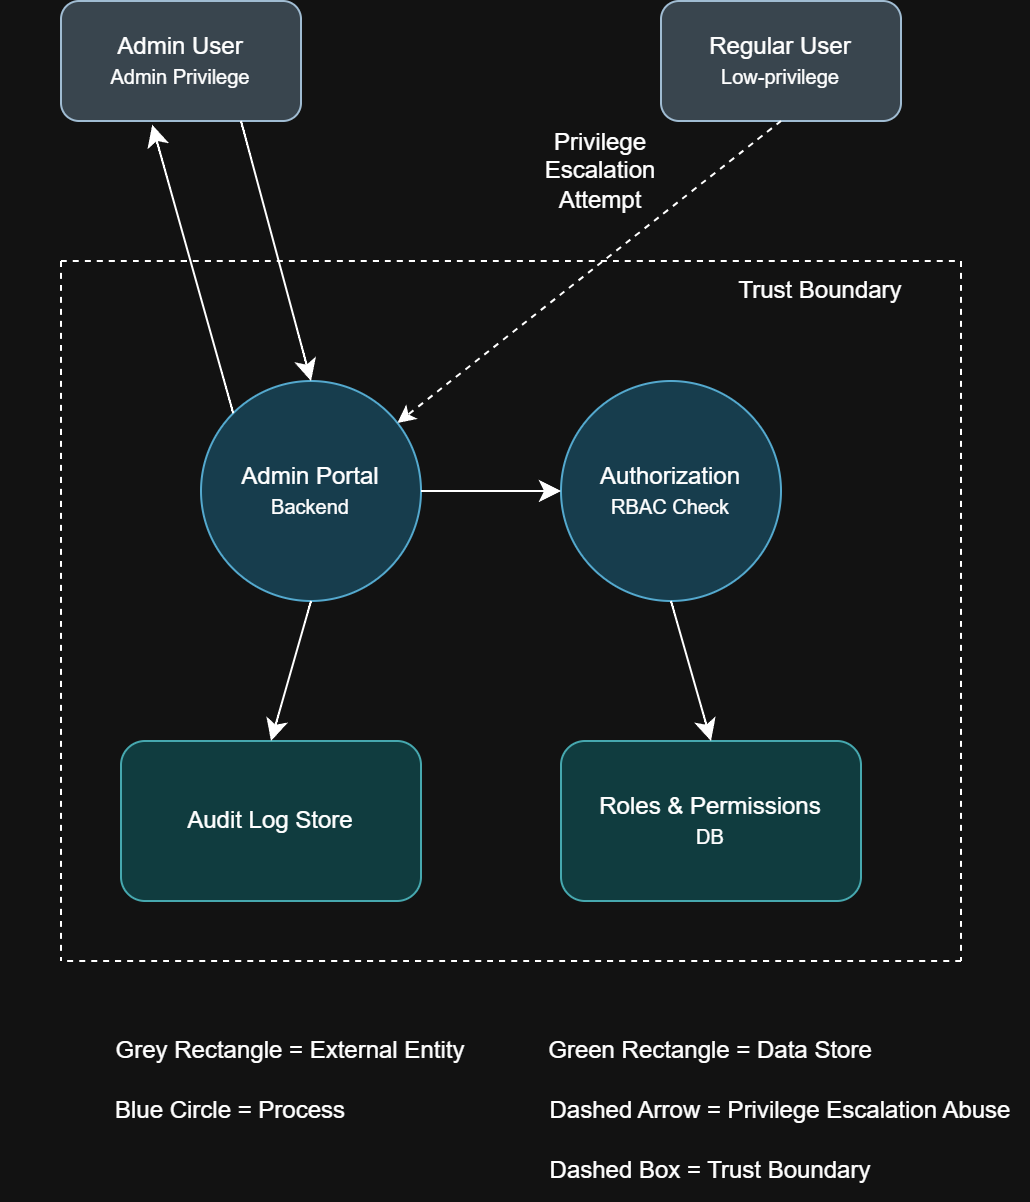

The diagram above was exported from draw.io. Its source (the exported page's mxGraphModel, read from the mxfile embedded in the PNG):
<mxGraphModel dx="646" dy="1134" grid="1" gridSize="10" guides="1" tooltips="1" connect="1" arrows="1" fold="1" page="1" pageScale="1" pageWidth="850" pageHeight="1100" math="0" shadow="0">
  <root>
    <mxCell id="0" />
    <mxCell id="1" parent="0" />
    <mxCell id="jz3Rc9TDaRQdz9fXRKgX-1" parent="1" style="rounded=1;whiteSpace=wrap;html=1;fillColor=#bac8d3;strokeColor=#23445d;" value="Admin User&lt;br&gt;&lt;font size=&quot;1&quot;&gt;Admin Privilege&lt;/font&gt;" vertex="1">
      <mxGeometry height="60" width="120" x="140" y="70" as="geometry" />
    </mxCell>
    <mxCell id="KEueB_4ycX7NNRNP9coq-1" parent="1" style="rounded=1;whiteSpace=wrap;html=1;fillColor=#bac8d3;strokeColor=#23445d;" value="Regular User&lt;br&gt;&lt;font size=&quot;1&quot;&gt;Low-privilege&lt;/font&gt;" vertex="1">
      <mxGeometry height="60" width="120" x="440" y="70" as="geometry" />
    </mxCell>
    <mxCell id="KEueB_4ycX7NNRNP9coq-2" parent="1" style="ellipse;whiteSpace=wrap;html=1;aspect=fixed;fillColor=#b1ddf0;strokeColor=#10739e;" value="Admin Portal&lt;br&gt;&lt;font size=&quot;1&quot;&gt;Backend&lt;/font&gt;" vertex="1">
      <mxGeometry height="110" width="110" x="210" y="260" as="geometry" />
    </mxCell>
    <mxCell id="KEueB_4ycX7NNRNP9coq-3" parent="1" style="ellipse;whiteSpace=wrap;html=1;aspect=fixed;fillColor=#b1ddf0;strokeColor=#10739e;" value="Authorization&lt;br&gt;&lt;font size=&quot;1&quot;&gt;RBAC Check&lt;/font&gt;" vertex="1">
      <mxGeometry height="110" width="110" x="390" y="260" as="geometry" />
    </mxCell>
    <mxCell id="KEueB_4ycX7NNRNP9coq-4" parent="1" style="rounded=1;whiteSpace=wrap;html=1;fillColor=#b0e3e6;strokeColor=#0e8088;" value="Audit Log Store" vertex="1">
      <mxGeometry height="80" width="150" x="170" y="440" as="geometry" />
    </mxCell>
    <mxCell id="KEueB_4ycX7NNRNP9coq-5" parent="1" style="rounded=1;whiteSpace=wrap;html=1;fillColor=#b0e3e6;strokeColor=#0e8088;" value="Roles &amp;amp; Permissions&lt;div&gt;&lt;font size=&quot;1&quot;&gt;DB&lt;/font&gt;&lt;/div&gt;" vertex="1">
      <mxGeometry height="80" width="150" x="390" y="440" as="geometry" />
    </mxCell>
    <mxCell id="KEueB_4ycX7NNRNP9coq-8" edge="1" parent="1" style="endArrow=none;dashed=1;html=1;rounded=0;fontSize=12;startSize=8;endSize=8;curved=1;" value="">
      <mxGeometry height="50" relative="1" width="50" as="geometry">
        <mxPoint x="140" y="200" as="sourcePoint" />
        <mxPoint x="590" y="200" as="targetPoint" />
      </mxGeometry>
    </mxCell>
    <mxCell id="KEueB_4ycX7NNRNP9coq-9" edge="1" parent="1" style="endArrow=none;dashed=1;html=1;rounded=0;fontSize=12;startSize=8;endSize=8;curved=1;" value="">
      <mxGeometry height="50" relative="1" width="50" as="geometry">
        <mxPoint x="590" y="200" as="sourcePoint" />
        <mxPoint x="590" y="550" as="targetPoint" />
      </mxGeometry>
    </mxCell>
    <mxCell id="KEueB_4ycX7NNRNP9coq-10" edge="1" parent="1" style="endArrow=none;dashed=1;html=1;rounded=0;fontSize=12;startSize=8;endSize=8;curved=1;" value="">
      <mxGeometry height="50" relative="1" width="50" as="geometry">
        <mxPoint x="590" y="550" as="sourcePoint" />
        <mxPoint x="140" y="550" as="targetPoint" />
      </mxGeometry>
    </mxCell>
    <mxCell id="KEueB_4ycX7NNRNP9coq-11" edge="1" parent="1" style="endArrow=none;dashed=1;html=1;rounded=0;fontSize=12;startSize=8;endSize=8;curved=1;" value="">
      <mxGeometry height="50" relative="1" width="50" as="geometry">
        <mxPoint x="140" y="200" as="sourcePoint" />
        <mxPoint x="140" y="550" as="targetPoint" />
      </mxGeometry>
    </mxCell>
    <mxCell id="KEueB_4ycX7NNRNP9coq-12" edge="1" parent="1" style="endArrow=classic;html=1;rounded=0;fontSize=12;startSize=8;endSize=8;curved=1;entryX=0.5;entryY=0;entryDx=0;entryDy=0;" target="KEueB_4ycX7NNRNP9coq-4" value="">
      <mxGeometry height="50" relative="1" width="50" as="geometry">
        <mxPoint x="265" y="370" as="sourcePoint" />
        <mxPoint x="360" y="360" as="targetPoint" />
      </mxGeometry>
    </mxCell>
    <mxCell id="KEueB_4ycX7NNRNP9coq-13" edge="1" parent="1" source="KEueB_4ycX7NNRNP9coq-3" style="endArrow=classic;html=1;rounded=0;fontSize=12;startSize=8;endSize=8;curved=1;entryX=0.5;entryY=0;entryDx=0;entryDy=0;exitX=0.5;exitY=1;exitDx=0;exitDy=0;" target="KEueB_4ycX7NNRNP9coq-5" value="">
      <mxGeometry height="50" relative="1" width="50" as="geometry">
        <mxPoint x="290" y="390" as="sourcePoint" />
        <mxPoint x="270" y="460" as="targetPoint" />
      </mxGeometry>
    </mxCell>
    <mxCell id="KEueB_4ycX7NNRNP9coq-14" edge="1" parent="1" source="KEueB_4ycX7NNRNP9coq-2" style="endArrow=classic;html=1;rounded=0;fontSize=12;startSize=8;endSize=8;curved=1;exitX=1;exitY=0.5;exitDx=0;exitDy=0;" value="">
      <mxGeometry height="50" relative="1" width="50" as="geometry">
        <mxPoint x="460" y="440" as="sourcePoint" />
        <mxPoint x="390" y="315" as="targetPoint" />
      </mxGeometry>
    </mxCell>
    <mxCell id="KEueB_4ycX7NNRNP9coq-15" edge="1" parent="1" source="jz3Rc9TDaRQdz9fXRKgX-1" style="endArrow=classic;html=1;rounded=0;fontSize=12;startSize=8;endSize=8;curved=1;exitX=0.75;exitY=1;exitDx=0;exitDy=0;entryX=0.5;entryY=0;entryDx=0;entryDy=0;" target="KEueB_4ycX7NNRNP9coq-2" value="">
      <mxGeometry height="50" relative="1" width="50" as="geometry">
        <mxPoint x="400" y="420" as="sourcePoint" />
        <mxPoint x="470" y="420" as="targetPoint" />
      </mxGeometry>
    </mxCell>
    <mxCell id="KEueB_4ycX7NNRNP9coq-16" edge="1" parent="1" source="KEueB_4ycX7NNRNP9coq-2" style="endArrow=classic;html=1;rounded=0;fontSize=12;startSize=8;endSize=8;curved=1;exitX=0;exitY=0;exitDx=0;exitDy=0;entryX=0.38;entryY=1.031;entryDx=0;entryDy=0;entryPerimeter=0;" target="jz3Rc9TDaRQdz9fXRKgX-1" value="">
      <mxGeometry height="50" relative="1" width="50" as="geometry">
        <mxPoint x="380" y="340" as="sourcePoint" />
        <mxPoint x="450" y="340" as="targetPoint" />
      </mxGeometry>
    </mxCell>
    <mxCell id="KEueB_4ycX7NNRNP9coq-19" edge="1" parent="1" source="KEueB_4ycX7NNRNP9coq-1" style="html=1;labelBackgroundColor=#ffffff;startArrow=none;startFill=0;startSize=6;endArrow=classic;endFill=1;endSize=6;jettySize=auto;orthogonalLoop=1;strokeWidth=1;dashed=1;fontSize=14;rounded=0;curved=1;exitX=0.5;exitY=1;exitDx=0;exitDy=0;" target="KEueB_4ycX7NNRNP9coq-2" value="">
      <mxGeometry height="60" relative="1" width="60" as="geometry">
        <mxPoint x="300" y="410" as="sourcePoint" />
        <mxPoint x="360" y="350" as="targetPoint" />
      </mxGeometry>
    </mxCell>
    <mxCell id="KEueB_4ycX7NNRNP9coq-20" parent="1" style="text;html=1;whiteSpace=wrap;strokeColor=none;fillColor=none;align=center;verticalAlign=middle;rounded=0;" value="Privilege Escalation Attempt" vertex="1">
      <mxGeometry height="30" width="60" x="380" y="140" as="geometry" />
    </mxCell>
    <mxCell id="KEueB_4ycX7NNRNP9coq-22" parent="1" style="text;html=1;whiteSpace=wrap;strokeColor=none;fillColor=none;align=center;verticalAlign=middle;rounded=0;" value="Trust Boundary" vertex="1">
      <mxGeometry height="30" width="120" x="460" y="200" as="geometry" />
    </mxCell>
    <mxCell id="KEueB_4ycX7NNRNP9coq-23" parent="1" style="text;html=1;whiteSpace=wrap;strokeColor=none;fillColor=none;align=center;verticalAlign=middle;rounded=0;" value="Grey Rectangle = External Entity" vertex="1">
      <mxGeometry height="30" width="230" x="140" y="580" as="geometry" />
    </mxCell>
    <mxCell id="KEueB_4ycX7NNRNP9coq-24" parent="1" style="text;html=1;whiteSpace=wrap;strokeColor=none;fillColor=none;align=center;verticalAlign=middle;rounded=0;" value="Blue Circle = Process" vertex="1">
      <mxGeometry height="30" width="230" x="110" y="610" as="geometry" />
    </mxCell>
    <mxCell id="KEueB_4ycX7NNRNP9coq-25" parent="1" style="text;html=1;whiteSpace=wrap;strokeColor=none;fillColor=none;align=center;verticalAlign=middle;rounded=0;" value="Green Rectangle = Data Store" vertex="1">
      <mxGeometry height="30" width="230" x="350" y="580" as="geometry" />
    </mxCell>
    <mxCell id="KEueB_4ycX7NNRNP9coq-26" parent="1" style="text;html=1;whiteSpace=wrap;strokeColor=none;fillColor=none;align=center;verticalAlign=middle;rounded=0;" value="Dashed Arrow = Privilege Escalation Abuse" vertex="1">
      <mxGeometry height="30" width="250" x="375" y="610" as="geometry" />
    </mxCell>
    <mxCell id="KEueB_4ycX7NNRNP9coq-27" parent="1" style="text;html=1;whiteSpace=wrap;strokeColor=none;fillColor=none;align=center;verticalAlign=middle;rounded=0;" value="Dashed Box = Trust Boundary" vertex="1">
      <mxGeometry height="30" width="250" x="340" y="640" as="geometry" />
    </mxCell>
  </root>
</mxGraphModel>